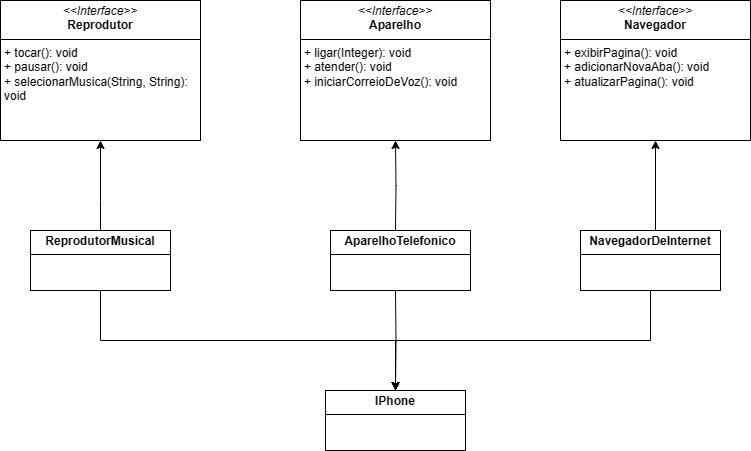

The diagram above was exported from draw.io. Its source (the exported page's mxGraphModel, read from the mxfile embedded in the PNG):
<mxGraphModel dx="1386" dy="759" grid="1" gridSize="10" guides="1" tooltips="1" connect="1" arrows="1" fold="1" page="1" pageScale="1" pageWidth="827" pageHeight="1169" math="0" shadow="0">
  <root>
    <mxCell id="WIyWlLk6GJQsqaUBKTNV-0" />
    <mxCell id="WIyWlLk6GJQsqaUBKTNV-1" parent="WIyWlLk6GJQsqaUBKTNV-0" />
    <mxCell id="tZ423nJL1J3yZLXUGaJh-0" value="&lt;p style=&quot;margin:0px;margin-top:4px;text-align:center;&quot;&gt;&lt;i&gt;&amp;lt;&amp;lt;Interface&amp;gt;&amp;gt;&lt;/i&gt;&lt;br&gt;&lt;b&gt;Reprodutor&lt;/b&gt;&lt;/p&gt;&lt;hr size=&quot;1&quot; style=&quot;border-style:solid;&quot;&gt;&lt;p style=&quot;margin:0px;margin-left:4px;&quot;&gt;&lt;/p&gt;&lt;p style=&quot;margin:0px;margin-left:4px;&quot;&gt;+ tocar(): void&lt;br&gt;+ pausar(): void&lt;/p&gt;&lt;p style=&quot;margin:0px;margin-left:4px;&quot;&gt;+ selecionarMusica(String, String): void&amp;nbsp;&amp;nbsp;&lt;/p&gt;" style="verticalAlign=top;align=left;overflow=fill;html=1;whiteSpace=wrap;" vertex="1" parent="WIyWlLk6GJQsqaUBKTNV-1">
      <mxGeometry x="30" y="60" width="200" height="140" as="geometry" />
    </mxCell>
    <mxCell id="tZ423nJL1J3yZLXUGaJh-2" value="&lt;p style=&quot;margin:0px;margin-top:4px;text-align:center;&quot;&gt;&lt;i&gt;&amp;lt;&amp;lt;Interface&amp;gt;&amp;gt;&lt;/i&gt;&lt;br&gt;&lt;b&gt;Aparelho&lt;/b&gt;&lt;/p&gt;&lt;hr size=&quot;1&quot; style=&quot;border-style:solid;&quot;&gt;&lt;p style=&quot;margin:0px;margin-left:4px;&quot;&gt;+ ligar(Integer): void&lt;br&gt;+ atender(): void&lt;/p&gt;&lt;p style=&quot;margin:0px;margin-left:4px;&quot;&gt;+ iniciarCorreioDeVoz(): void&lt;/p&gt;" style="verticalAlign=top;align=left;overflow=fill;html=1;whiteSpace=wrap;" vertex="1" parent="WIyWlLk6GJQsqaUBKTNV-1">
      <mxGeometry x="330" y="60" width="190" height="140" as="geometry" />
    </mxCell>
    <mxCell id="tZ423nJL1J3yZLXUGaJh-3" value="&lt;p style=&quot;margin:0px;margin-top:4px;text-align:center;&quot;&gt;&lt;i&gt;&amp;lt;&amp;lt;Interface&amp;gt;&amp;gt;&lt;/i&gt;&lt;br&gt;&lt;b&gt;Navegador&lt;/b&gt;&lt;/p&gt;&lt;hr size=&quot;1&quot; style=&quot;border-style:solid;&quot;&gt;&lt;p style=&quot;margin:0px;margin-left:4px;&quot;&gt;+ exibirPagina(): void&lt;br&gt;+ adicionarNovaAba(): void&lt;/p&gt;&lt;p style=&quot;margin:0px;margin-left:4px;&quot;&gt;+ atualizarPagina(): void&lt;/p&gt;" style="verticalAlign=top;align=left;overflow=fill;html=1;whiteSpace=wrap;" vertex="1" parent="WIyWlLk6GJQsqaUBKTNV-1">
      <mxGeometry x="590" y="60" width="190" height="140" as="geometry" />
    </mxCell>
    <mxCell id="tZ423nJL1J3yZLXUGaJh-16" style="edgeStyle=orthogonalEdgeStyle;rounded=0;orthogonalLoop=1;jettySize=auto;html=1;entryX=0.5;entryY=0;entryDx=0;entryDy=0;" edge="1" parent="WIyWlLk6GJQsqaUBKTNV-1" source="tZ423nJL1J3yZLXUGaJh-8" target="tZ423nJL1J3yZLXUGaJh-15">
      <mxGeometry relative="1" as="geometry">
        <Array as="points">
          <mxPoint x="130" y="400" />
          <mxPoint x="425" y="400" />
        </Array>
      </mxGeometry>
    </mxCell>
    <mxCell id="tZ423nJL1J3yZLXUGaJh-8" value="&lt;p style=&quot;margin:0px;margin-top:4px;text-align:center;&quot;&gt;&lt;b&gt;ReprodutorMusical&lt;/b&gt;&lt;/p&gt;&lt;hr size=&quot;1&quot; style=&quot;border-style:solid;&quot;&gt;&lt;div style=&quot;height:2px;&quot;&gt;&lt;/div&gt;" style="verticalAlign=top;align=left;overflow=fill;html=1;whiteSpace=wrap;" vertex="1" parent="WIyWlLk6GJQsqaUBKTNV-1">
      <mxGeometry x="60" y="290" width="140" height="60" as="geometry" />
    </mxCell>
    <mxCell id="tZ423nJL1J3yZLXUGaJh-13" style="edgeStyle=orthogonalEdgeStyle;rounded=0;orthogonalLoop=1;jettySize=auto;html=1;" edge="1" parent="WIyWlLk6GJQsqaUBKTNV-1" target="tZ423nJL1J3yZLXUGaJh-2">
      <mxGeometry relative="1" as="geometry">
        <mxPoint x="425" y="290" as="sourcePoint" />
      </mxGeometry>
    </mxCell>
    <mxCell id="tZ423nJL1J3yZLXUGaJh-17" style="edgeStyle=orthogonalEdgeStyle;rounded=0;orthogonalLoop=1;jettySize=auto;html=1;" edge="1" parent="WIyWlLk6GJQsqaUBKTNV-1" target="tZ423nJL1J3yZLXUGaJh-15">
      <mxGeometry relative="1" as="geometry">
        <mxPoint x="425" y="440" as="targetPoint" />
        <mxPoint x="425" y="350" as="sourcePoint" />
      </mxGeometry>
    </mxCell>
    <mxCell id="tZ423nJL1J3yZLXUGaJh-14" style="edgeStyle=orthogonalEdgeStyle;rounded=0;orthogonalLoop=1;jettySize=auto;html=1;" edge="1" parent="WIyWlLk6GJQsqaUBKTNV-1" target="tZ423nJL1J3yZLXUGaJh-3">
      <mxGeometry relative="1" as="geometry">
        <mxPoint x="680" y="210" as="targetPoint" />
        <mxPoint x="680" y="290" as="sourcePoint" />
        <Array as="points">
          <mxPoint x="685" y="290" />
        </Array>
      </mxGeometry>
    </mxCell>
    <mxCell id="tZ423nJL1J3yZLXUGaJh-18" style="edgeStyle=orthogonalEdgeStyle;rounded=0;orthogonalLoop=1;jettySize=auto;html=1;" edge="1" parent="WIyWlLk6GJQsqaUBKTNV-1" target="tZ423nJL1J3yZLXUGaJh-15">
      <mxGeometry relative="1" as="geometry">
        <mxPoint x="680" y="350" as="sourcePoint" />
        <Array as="points">
          <mxPoint x="680" y="400" />
          <mxPoint x="425" y="400" />
        </Array>
      </mxGeometry>
    </mxCell>
    <mxCell id="tZ423nJL1J3yZLXUGaJh-12" style="edgeStyle=orthogonalEdgeStyle;rounded=0;orthogonalLoop=1;jettySize=auto;html=1;" edge="1" parent="WIyWlLk6GJQsqaUBKTNV-1" source="tZ423nJL1J3yZLXUGaJh-8" target="tZ423nJL1J3yZLXUGaJh-0">
      <mxGeometry relative="1" as="geometry">
        <Array as="points">
          <mxPoint x="130" y="260" />
          <mxPoint x="130" y="260" />
        </Array>
      </mxGeometry>
    </mxCell>
    <mxCell id="tZ423nJL1J3yZLXUGaJh-15" value="&lt;p style=&quot;margin:0px;margin-top:4px;text-align:center;&quot;&gt;&lt;b&gt;IPhone&lt;/b&gt;&lt;/p&gt;&lt;hr size=&quot;1&quot; style=&quot;border-style:solid;&quot;&gt;&lt;div style=&quot;height:2px;&quot;&gt;&lt;/div&gt;" style="verticalAlign=top;align=left;overflow=fill;html=1;whiteSpace=wrap;" vertex="1" parent="WIyWlLk6GJQsqaUBKTNV-1">
      <mxGeometry x="355" y="450" width="140" height="60" as="geometry" />
    </mxCell>
    <mxCell id="tZ423nJL1J3yZLXUGaJh-23" value="&lt;p style=&quot;margin:0px;margin-top:4px;text-align:center;&quot;&gt;&lt;b&gt;AparelhoTelefonico&lt;/b&gt;&lt;/p&gt;&lt;hr size=&quot;1&quot; style=&quot;border-style:solid;&quot;&gt;&lt;div style=&quot;height:2px;&quot;&gt;&lt;/div&gt;" style="verticalAlign=top;align=left;overflow=fill;html=1;whiteSpace=wrap;" vertex="1" parent="WIyWlLk6GJQsqaUBKTNV-1">
      <mxGeometry x="360" y="290" width="140" height="60" as="geometry" />
    </mxCell>
    <mxCell id="tZ423nJL1J3yZLXUGaJh-24" value="&lt;p style=&quot;margin:0px;margin-top:4px;text-align:center;&quot;&gt;&lt;b&gt;NavegadorDeInternet&lt;/b&gt;&lt;/p&gt;&lt;hr size=&quot;1&quot; style=&quot;border-style:solid;&quot;&gt;&lt;div style=&quot;height:2px;&quot;&gt;&lt;/div&gt;" style="verticalAlign=top;align=left;overflow=fill;html=1;whiteSpace=wrap;" vertex="1" parent="WIyWlLk6GJQsqaUBKTNV-1">
      <mxGeometry x="610" y="290" width="140" height="60" as="geometry" />
    </mxCell>
  </root>
</mxGraphModel>